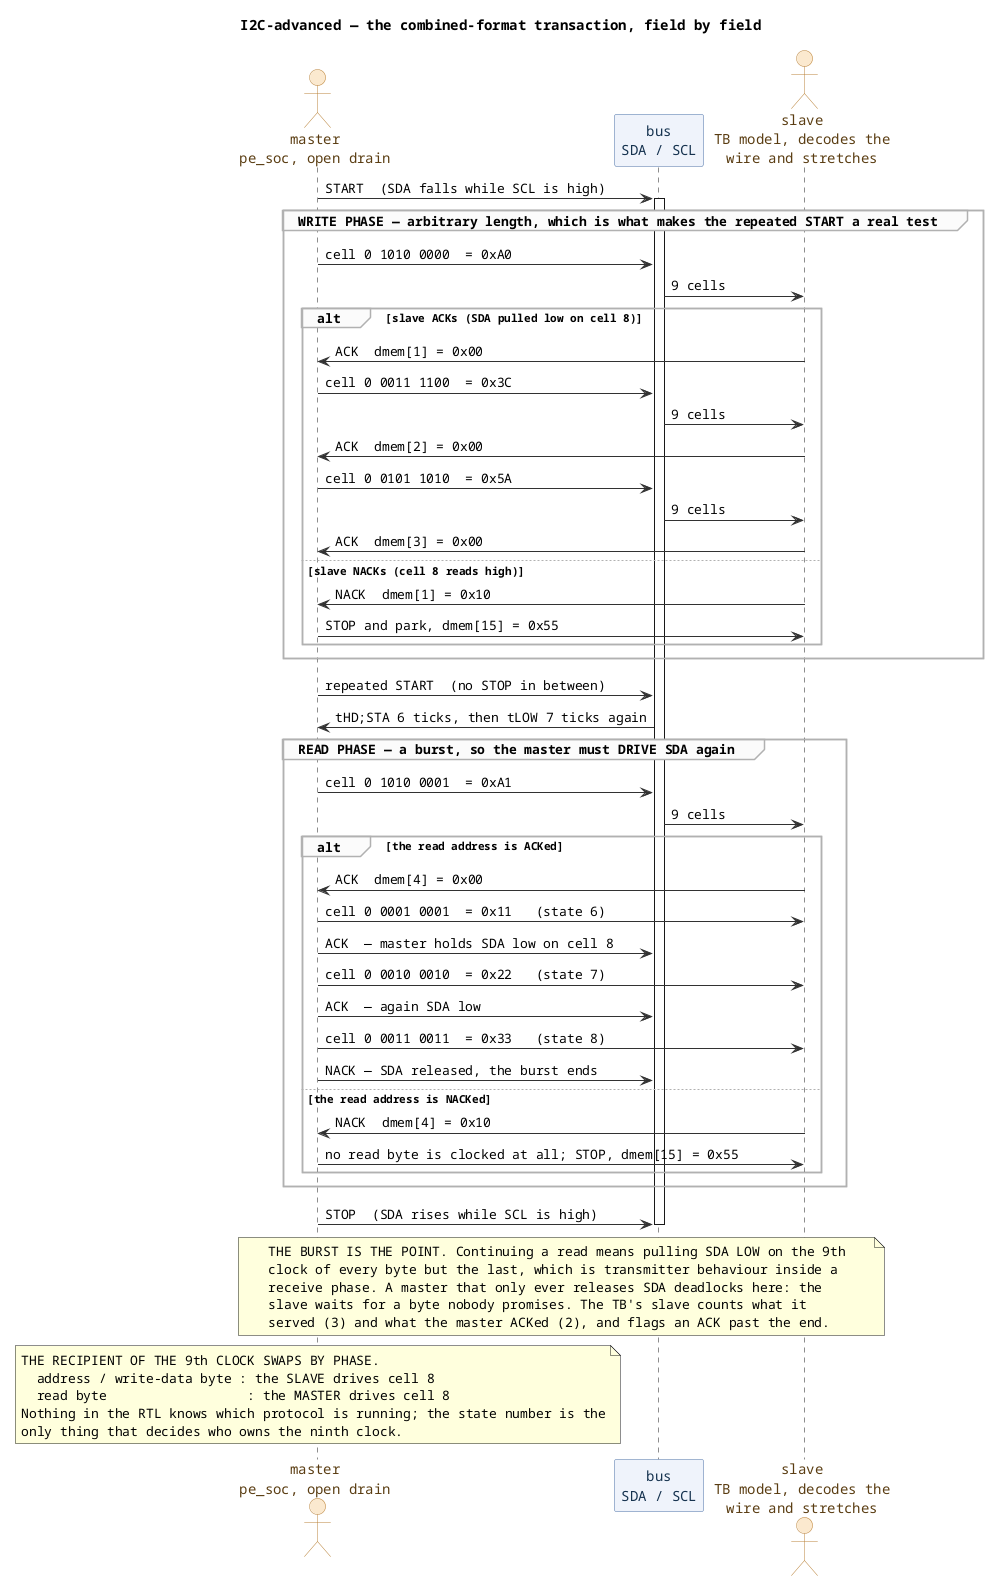

The diagram above was rendered by PlantUML. Its source (embedded in the PNG):
@startuml
title I2C-advanced — the combined-format transaction, field by field
skinparam defaultFontName Monospaced
skinparam ParticipantBackgroundColor #eef3fb
skinparam ParticipantBorderColor #4a6fa5
skinparam ParticipantFontColor #16324f
skinparam ActorBackgroundColor #fbe9cf
skinparam ActorBorderColor #b8813a
skinparam ActorFontColor #5a3d12
skinparam SequenceGroupBackgroundColor #fbfbfb
skinparam SequenceGroupBorderColor #b0b0b0
skinparam ArrowColor #333333

actor "master\npe_soc, open drain" as M
participant "bus\nSDA / SCL" as B
actor "slave\nTB model, decodes the\nwire and stretches" as S

M -> B : START  (SDA falls while SCL is high)
activate B

group WRITE PHASE — arbitrary length, which is what makes the repeated START a real test
  M -> B : cell 0 1010 0000  = 0xA0
  B -> S : 9 cells
  alt slave ACKs (SDA pulled low on cell 8)
    S -> M : ACK  dmem[1] = 0x00
    M -> B : cell 0 0011 1100  = 0x3C
    B -> S : 9 cells
    S -> M : ACK  dmem[2] = 0x00
    M -> B : cell 0 0101 1010  = 0x5A
    B -> S : 9 cells
    S -> M : ACK  dmem[3] = 0x00
  else slave NACKs (cell 8 reads high)
    S -> M : NACK  dmem[1] = 0x10
    M -> S : STOP and park, dmem[15] = 0x55
  end
end

M -> B : repeated START  (no STOP in between)
B -> M : tHD;STA 6 ticks, then tLOW 7 ticks again

group READ PHASE — a burst, so the master must DRIVE SDA again
  M -> B : cell 0 1010 0001  = 0xA1
  B -> S : 9 cells
  alt the read address is ACKed
    S -> M : ACK  dmem[4] = 0x00
    M -> S : cell 0 0001 0001  = 0x11   (state 6)
    M -> B : ACK  — master holds SDA low on cell 8
    M -> S : cell 0 0010 0010  = 0x22   (state 7)
    M -> B : ACK  — again SDA low
    M -> S : cell 0 0011 0011  = 0x33   (state 8)
    M -> B : NACK — SDA released, the burst ends
  else the read address is NACKed
    S -> M : NACK  dmem[4] = 0x10
    M -> S : no read byte is clocked at all; STOP, dmem[15] = 0x55
  end
end

M -> B : STOP  (SDA rises while SCL is high)
deactivate B

note over M, S
  THE BURST IS THE POINT. Continuing a read means pulling SDA LOW on the 9th
  clock of every byte but the last, which is transmitter behaviour inside a
  receive phase. A master that only ever releases SDA deadlocks here: the
  slave waits for a byte nobody promises. The TB's slave counts what it
  served (3) and what the master ACKed (2), and flags an ACK past the end.
end note
note over M
  THE RECIPIENT OF THE 9th CLOCK SWAPS BY PHASE.
    address / write-data byte : the SLAVE drives cell 8
    read byte                  : the MASTER drives cell 8
  Nothing in the RTL knows which protocol is running; the state number is the
  only thing that decides who owns the ninth clock.
end note
@enduml